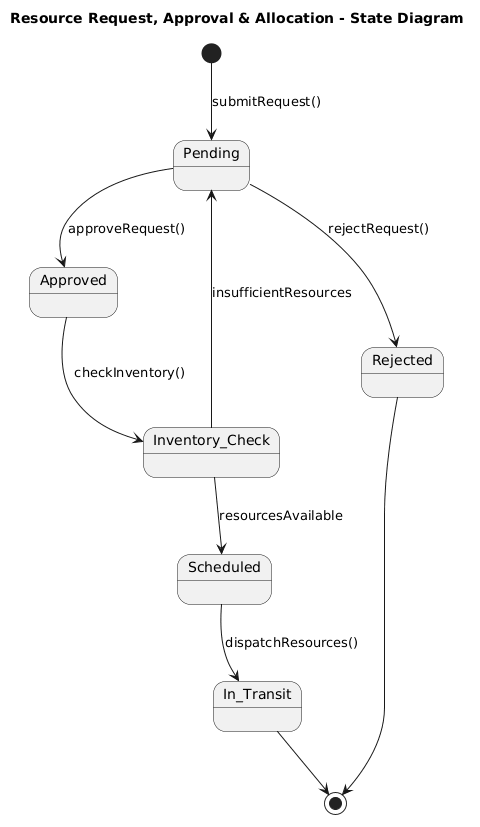

The diagram above was rendered by PlantUML. Its source (embedded in the PNG):
@startuml
title Resource Request, Approval & Allocation - State Diagram

[*] --> Pending : submitRequest()

' Admin decision
Pending --> Approved : approveRequest()
Pending --> Rejected : rejectRequest()

Rejected --> [*]

' Allocation process starts
Approved --> Inventory_Check : checkInventory()

' Availability conditions
Inventory_Check --> Scheduled : resourcesAvailable
Inventory_Check --> Pending : insufficientResources

' Dispatch stage
Scheduled --> In_Transit : dispatchResources()

In_Transit --> [*]
@enduml